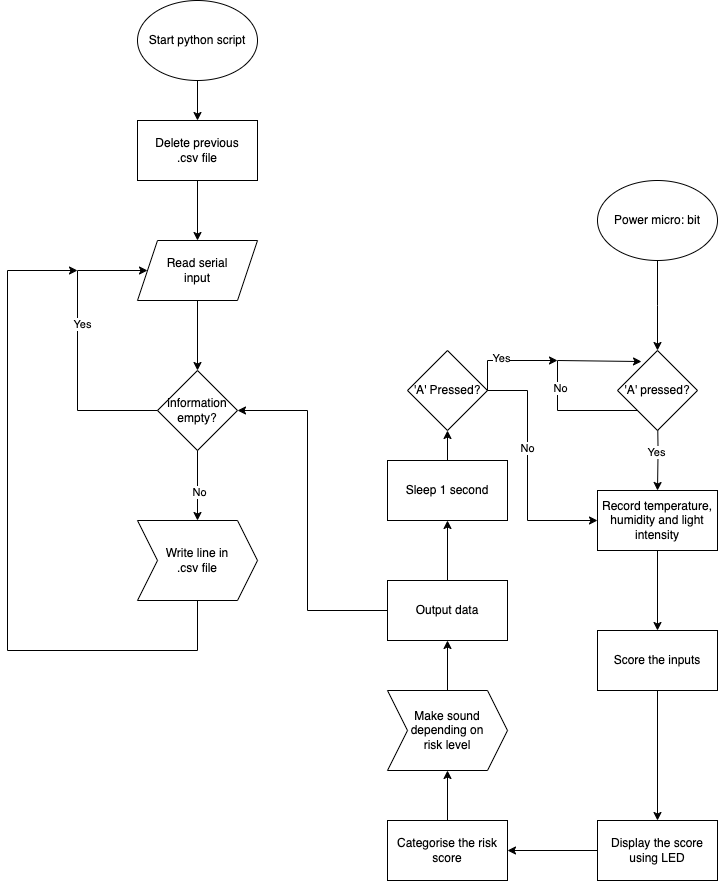

The diagram above was exported from draw.io. Its source (the exported page's mxGraphModel, read from the mxfile embedded in the PNG):
<mxGraphModel dx="1477" dy="896" grid="1" gridSize="10" guides="1" tooltips="1" connect="1" arrows="1" fold="1" page="1" pageScale="1" pageWidth="850" pageHeight="1100" math="0" shadow="0">
  <root>
    <mxCell id="0" />
    <mxCell id="1" parent="0" />
    <mxCell id="N2JgzeZ7ENkOCJb_Krn1-4" value="" style="edgeStyle=orthogonalEdgeStyle;rounded=0;orthogonalLoop=1;jettySize=auto;html=1;" parent="1" source="N2JgzeZ7ENkOCJb_Krn1-1" edge="1">
      <mxGeometry relative="1" as="geometry">
        <mxPoint x="750" y="470" as="targetPoint" />
      </mxGeometry>
    </mxCell>
    <mxCell id="N2JgzeZ7ENkOCJb_Krn1-1" value="Power micro: bit" style="ellipse;whiteSpace=wrap;html=1;" parent="1" vertex="1">
      <mxGeometry x="690" y="300" width="120" height="80" as="geometry" />
    </mxCell>
    <mxCell id="N2JgzeZ7ENkOCJb_Krn1-42" value="" style="edgeStyle=orthogonalEdgeStyle;rounded=0;orthogonalLoop=1;jettySize=auto;html=1;" parent="1" source="N2JgzeZ7ENkOCJb_Krn1-2" target="N2JgzeZ7ENkOCJb_Krn1-41" edge="1">
      <mxGeometry relative="1" as="geometry" />
    </mxCell>
    <mxCell id="N2JgzeZ7ENkOCJb_Krn1-2" value="Start python script" style="ellipse;whiteSpace=wrap;html=1;" parent="1" vertex="1">
      <mxGeometry x="230" y="120" width="120" height="80" as="geometry" />
    </mxCell>
    <mxCell id="N2JgzeZ7ENkOCJb_Krn1-7" value="" style="edgeStyle=orthogonalEdgeStyle;rounded=0;orthogonalLoop=1;jettySize=auto;html=1;" parent="1" target="N2JgzeZ7ENkOCJb_Krn1-6" edge="1">
      <mxGeometry relative="1" as="geometry">
        <mxPoint x="750" y="530" as="sourcePoint" />
      </mxGeometry>
    </mxCell>
    <mxCell id="N2JgzeZ7ENkOCJb_Krn1-19" value="Yes" style="edgeLabel;html=1;align=center;verticalAlign=middle;resizable=0;points=[];" parent="N2JgzeZ7ENkOCJb_Krn1-7" vertex="1" connectable="0">
      <mxGeometry x="0.0311" y="-2" relative="1" as="geometry">
        <mxPoint as="offset" />
      </mxGeometry>
    </mxCell>
    <mxCell id="N2JgzeZ7ENkOCJb_Krn1-9" value="" style="edgeStyle=orthogonalEdgeStyle;rounded=0;orthogonalLoop=1;jettySize=auto;html=1;" parent="1" source="N2JgzeZ7ENkOCJb_Krn1-6" target="N2JgzeZ7ENkOCJb_Krn1-8" edge="1">
      <mxGeometry relative="1" as="geometry" />
    </mxCell>
    <mxCell id="N2JgzeZ7ENkOCJb_Krn1-6" value="Record temperature,&lt;br&gt;humidity and light&lt;br&gt;intensity" style="whiteSpace=wrap;html=1;" parent="1" vertex="1">
      <mxGeometry x="690" y="610" width="120" height="60" as="geometry" />
    </mxCell>
    <mxCell id="N2JgzeZ7ENkOCJb_Krn1-11" value="" style="edgeStyle=orthogonalEdgeStyle;rounded=0;orthogonalLoop=1;jettySize=auto;html=1;" parent="1" source="N2JgzeZ7ENkOCJb_Krn1-8" target="N2JgzeZ7ENkOCJb_Krn1-10" edge="1">
      <mxGeometry relative="1" as="geometry" />
    </mxCell>
    <mxCell id="N2JgzeZ7ENkOCJb_Krn1-8" value="Score the inputs" style="whiteSpace=wrap;html=1;" parent="1" vertex="1">
      <mxGeometry x="690" y="750" width="120" height="60" as="geometry" />
    </mxCell>
    <mxCell id="N2JgzeZ7ENkOCJb_Krn1-13" value="" style="edgeStyle=orthogonalEdgeStyle;rounded=0;orthogonalLoop=1;jettySize=auto;html=1;" parent="1" source="N2JgzeZ7ENkOCJb_Krn1-10" target="N2JgzeZ7ENkOCJb_Krn1-12" edge="1">
      <mxGeometry relative="1" as="geometry" />
    </mxCell>
    <mxCell id="N2JgzeZ7ENkOCJb_Krn1-10" value="Display the score&lt;br&gt;using LED" style="whiteSpace=wrap;html=1;" parent="1" vertex="1">
      <mxGeometry x="690" y="940" width="120" height="60" as="geometry" />
    </mxCell>
    <mxCell id="N2JgzeZ7ENkOCJb_Krn1-45" value="" style="edgeStyle=orthogonalEdgeStyle;rounded=0;orthogonalLoop=1;jettySize=auto;html=1;" parent="1" source="N2JgzeZ7ENkOCJb_Krn1-12" target="N2JgzeZ7ENkOCJb_Krn1-17" edge="1">
      <mxGeometry relative="1" as="geometry" />
    </mxCell>
    <mxCell id="N2JgzeZ7ENkOCJb_Krn1-12" value="Categorise the risk&lt;br&gt;score" style="whiteSpace=wrap;html=1;" parent="1" vertex="1">
      <mxGeometry x="480" y="940" width="120" height="60" as="geometry" />
    </mxCell>
    <mxCell id="N2JgzeZ7ENkOCJb_Krn1-24" value="" style="edgeStyle=orthogonalEdgeStyle;rounded=0;orthogonalLoop=1;jettySize=auto;html=1;" parent="1" source="N2JgzeZ7ENkOCJb_Krn1-17" target="N2JgzeZ7ENkOCJb_Krn1-23" edge="1">
      <mxGeometry relative="1" as="geometry" />
    </mxCell>
    <mxCell id="N2JgzeZ7ENkOCJb_Krn1-17" value="Make sound&lt;br&gt;depending on&lt;br&gt;risk level" style="shape=step;perimeter=stepPerimeter;whiteSpace=wrap;html=1;fixedSize=1;" parent="1" vertex="1">
      <mxGeometry x="480" y="810" width="120" height="80" as="geometry" />
    </mxCell>
    <mxCell id="N2JgzeZ7ENkOCJb_Krn1-18" value="'A' pressed?" style="rhombus;whiteSpace=wrap;html=1;" parent="1" vertex="1">
      <mxGeometry x="710" y="470" width="80" height="80" as="geometry" />
    </mxCell>
    <mxCell id="N2JgzeZ7ENkOCJb_Krn1-20" value="" style="endArrow=classic;html=1;rounded=0;exitX=0;exitY=1;exitDx=0;exitDy=0;entryX=0.3;entryY=0.138;entryDx=0;entryDy=0;entryPerimeter=0;" parent="1" source="N2JgzeZ7ENkOCJb_Krn1-18" target="N2JgzeZ7ENkOCJb_Krn1-18" edge="1">
      <mxGeometry width="50" height="50" relative="1" as="geometry">
        <mxPoint x="730" y="680" as="sourcePoint" />
        <mxPoint x="730" y="460" as="targetPoint" />
        <Array as="points">
          <mxPoint x="650" y="530" />
          <mxPoint x="650" y="480" />
        </Array>
      </mxGeometry>
    </mxCell>
    <mxCell id="N2JgzeZ7ENkOCJb_Krn1-21" value="No" style="edgeLabel;html=1;align=center;verticalAlign=middle;resizable=0;points=[];" parent="N2JgzeZ7ENkOCJb_Krn1-20" vertex="1" connectable="0">
      <mxGeometry x="-0.0374" y="-2" relative="1" as="geometry">
        <mxPoint as="offset" />
      </mxGeometry>
    </mxCell>
    <mxCell id="N2JgzeZ7ENkOCJb_Krn1-22" value="'A' Pressed?" style="rhombus;whiteSpace=wrap;html=1;" parent="1" vertex="1">
      <mxGeometry x="500" y="470" width="80" height="80" as="geometry" />
    </mxCell>
    <mxCell id="N2JgzeZ7ENkOCJb_Krn1-47" value="" style="edgeStyle=orthogonalEdgeStyle;rounded=0;orthogonalLoop=1;jettySize=auto;html=1;" parent="1" source="N2JgzeZ7ENkOCJb_Krn1-23" target="N2JgzeZ7ENkOCJb_Krn1-46" edge="1">
      <mxGeometry relative="1" as="geometry" />
    </mxCell>
    <mxCell id="N2JgzeZ7ENkOCJb_Krn1-23" value="Output data" style="whiteSpace=wrap;html=1;" parent="1" vertex="1">
      <mxGeometry x="480" y="700" width="120" height="60" as="geometry" />
    </mxCell>
    <mxCell id="N2JgzeZ7ENkOCJb_Krn1-26" value="" style="endArrow=classic;html=1;rounded=0;exitX=1;exitY=0.5;exitDx=0;exitDy=0;" parent="1" source="N2JgzeZ7ENkOCJb_Krn1-22" edge="1">
      <mxGeometry width="50" height="50" relative="1" as="geometry">
        <mxPoint x="230" y="570" as="sourcePoint" />
        <mxPoint x="650" y="480" as="targetPoint" />
        <Array as="points">
          <mxPoint x="580" y="480" />
        </Array>
      </mxGeometry>
    </mxCell>
    <mxCell id="N2JgzeZ7ENkOCJb_Krn1-27" value="Yes" style="edgeLabel;html=1;align=center;verticalAlign=middle;resizable=0;points=[];" parent="N2JgzeZ7ENkOCJb_Krn1-26" vertex="1" connectable="0">
      <mxGeometry x="-0.1389" y="3" relative="1" as="geometry">
        <mxPoint as="offset" />
      </mxGeometry>
    </mxCell>
    <mxCell id="N2JgzeZ7ENkOCJb_Krn1-28" value="" style="endArrow=classic;html=1;rounded=0;exitX=1;exitY=0.5;exitDx=0;exitDy=0;entryX=0;entryY=0.5;entryDx=0;entryDy=0;" parent="1" source="N2JgzeZ7ENkOCJb_Krn1-22" target="N2JgzeZ7ENkOCJb_Krn1-6" edge="1">
      <mxGeometry width="50" height="50" relative="1" as="geometry">
        <mxPoint x="320" y="570" as="sourcePoint" />
        <mxPoint x="670" y="600" as="targetPoint" />
        <Array as="points">
          <mxPoint x="620" y="510" />
          <mxPoint x="620" y="640" />
        </Array>
      </mxGeometry>
    </mxCell>
    <mxCell id="N2JgzeZ7ENkOCJb_Krn1-29" value="No" style="edgeLabel;html=1;align=center;verticalAlign=middle;resizable=0;points=[];" parent="N2JgzeZ7ENkOCJb_Krn1-28" vertex="1" connectable="0">
      <mxGeometry x="-0.193" y="-1" relative="1" as="geometry">
        <mxPoint as="offset" />
      </mxGeometry>
    </mxCell>
    <mxCell id="N2JgzeZ7ENkOCJb_Krn1-34" value="" style="edgeStyle=orthogonalEdgeStyle;rounded=0;orthogonalLoop=1;jettySize=auto;html=1;" parent="1" source="N2JgzeZ7ENkOCJb_Krn1-32" target="N2JgzeZ7ENkOCJb_Krn1-33" edge="1">
      <mxGeometry relative="1" as="geometry" />
    </mxCell>
    <mxCell id="N2JgzeZ7ENkOCJb_Krn1-32" value="Read serial&lt;br&gt;input" style="shape=parallelogram;perimeter=parallelogramPerimeter;whiteSpace=wrap;html=1;fixedSize=1;" parent="1" vertex="1">
      <mxGeometry x="230" y="360" width="120" height="60" as="geometry" />
    </mxCell>
    <mxCell id="N2JgzeZ7ENkOCJb_Krn1-33" value="information&lt;br&gt;empty?" style="rhombus;whiteSpace=wrap;html=1;" parent="1" vertex="1">
      <mxGeometry x="250" y="490" width="80" height="80" as="geometry" />
    </mxCell>
    <mxCell id="N2JgzeZ7ENkOCJb_Krn1-35" value="" style="endArrow=classic;html=1;rounded=0;exitX=0.5;exitY=1;exitDx=0;exitDy=0;" parent="1" source="N2JgzeZ7ENkOCJb_Krn1-33" edge="1">
      <mxGeometry width="50" height="50" relative="1" as="geometry">
        <mxPoint x="420" y="510" as="sourcePoint" />
        <mxPoint x="290" y="640" as="targetPoint" />
      </mxGeometry>
    </mxCell>
    <mxCell id="N2JgzeZ7ENkOCJb_Krn1-36" value="No" style="edgeLabel;html=1;align=center;verticalAlign=middle;resizable=0;points=[];" parent="N2JgzeZ7ENkOCJb_Krn1-35" vertex="1" connectable="0">
      <mxGeometry x="0.1729" y="1" relative="1" as="geometry">
        <mxPoint as="offset" />
      </mxGeometry>
    </mxCell>
    <mxCell id="N2JgzeZ7ENkOCJb_Krn1-37" value="" style="endArrow=classic;html=1;rounded=0;exitX=0;exitY=0.5;exitDx=0;exitDy=0;entryX=1;entryY=0.5;entryDx=0;entryDy=0;" parent="1" source="N2JgzeZ7ENkOCJb_Krn1-23" target="N2JgzeZ7ENkOCJb_Krn1-33" edge="1">
      <mxGeometry width="50" height="50" relative="1" as="geometry">
        <mxPoint x="420" y="510" as="sourcePoint" />
        <mxPoint x="470" y="460" as="targetPoint" />
        <Array as="points">
          <mxPoint x="400" y="730" />
          <mxPoint x="400" y="530" />
        </Array>
      </mxGeometry>
    </mxCell>
    <mxCell id="N2JgzeZ7ENkOCJb_Krn1-38" value="" style="endArrow=classic;html=1;rounded=0;exitX=0;exitY=0.5;exitDx=0;exitDy=0;" parent="1" source="N2JgzeZ7ENkOCJb_Krn1-33" target="N2JgzeZ7ENkOCJb_Krn1-32" edge="1">
      <mxGeometry width="50" height="50" relative="1" as="geometry">
        <mxPoint x="400" y="530" as="sourcePoint" />
        <mxPoint x="210" y="370" as="targetPoint" />
        <Array as="points">
          <mxPoint x="170" y="530" />
          <mxPoint x="170" y="390" />
        </Array>
      </mxGeometry>
    </mxCell>
    <mxCell id="N2JgzeZ7ENkOCJb_Krn1-39" value="Yes" style="edgeLabel;html=1;align=center;verticalAlign=middle;resizable=0;points=[];" parent="N2JgzeZ7ENkOCJb_Krn1-38" vertex="1" connectable="0">
      <mxGeometry x="0.1543" y="-4" relative="1" as="geometry">
        <mxPoint as="offset" />
      </mxGeometry>
    </mxCell>
    <mxCell id="N2JgzeZ7ENkOCJb_Krn1-40" value="Write line in&lt;br&gt;.csv file" style="shape=step;perimeter=stepPerimeter;whiteSpace=wrap;html=1;fixedSize=1;" parent="1" vertex="1">
      <mxGeometry x="230" y="640" width="120" height="80" as="geometry" />
    </mxCell>
    <mxCell id="N2JgzeZ7ENkOCJb_Krn1-43" value="" style="edgeStyle=orthogonalEdgeStyle;rounded=0;orthogonalLoop=1;jettySize=auto;html=1;" parent="1" source="N2JgzeZ7ENkOCJb_Krn1-41" target="N2JgzeZ7ENkOCJb_Krn1-32" edge="1">
      <mxGeometry relative="1" as="geometry" />
    </mxCell>
    <mxCell id="N2JgzeZ7ENkOCJb_Krn1-41" value="Delete previous&lt;br&gt;.csv file" style="rounded=0;whiteSpace=wrap;html=1;" parent="1" vertex="1">
      <mxGeometry x="230" y="240" width="120" height="60" as="geometry" />
    </mxCell>
    <mxCell id="N2JgzeZ7ENkOCJb_Krn1-44" value="" style="endArrow=classic;html=1;rounded=0;exitX=0.5;exitY=1;exitDx=0;exitDy=0;" parent="1" source="N2JgzeZ7ENkOCJb_Krn1-40" edge="1">
      <mxGeometry width="50" height="50" relative="1" as="geometry">
        <mxPoint x="400" y="600" as="sourcePoint" />
        <mxPoint x="170" y="390" as="targetPoint" />
        <Array as="points">
          <mxPoint x="290" y="770" />
          <mxPoint x="100" y="770" />
          <mxPoint x="100" y="390" />
        </Array>
      </mxGeometry>
    </mxCell>
    <mxCell id="N2JgzeZ7ENkOCJb_Krn1-48" value="" style="edgeStyle=orthogonalEdgeStyle;rounded=0;orthogonalLoop=1;jettySize=auto;html=1;" parent="1" source="N2JgzeZ7ENkOCJb_Krn1-46" target="N2JgzeZ7ENkOCJb_Krn1-22" edge="1">
      <mxGeometry relative="1" as="geometry" />
    </mxCell>
    <mxCell id="N2JgzeZ7ENkOCJb_Krn1-46" value="Sleep 1 second" style="rounded=0;whiteSpace=wrap;html=1;" parent="1" vertex="1">
      <mxGeometry x="480" y="580" width="120" height="60" as="geometry" />
    </mxCell>
  </root>
</mxGraphModel>